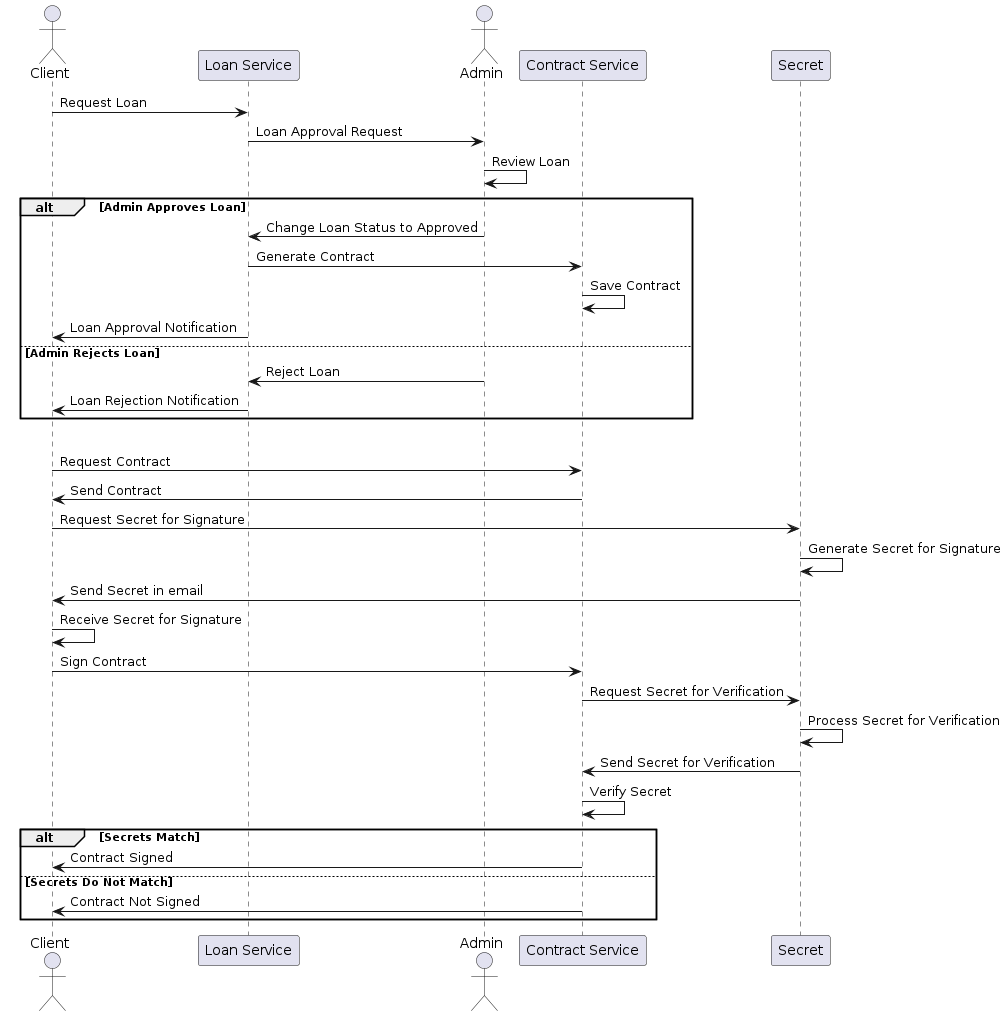

The diagram above was rendered by PlantUML. Its source (embedded in the PNG):
@startuml
actor Client
participant "Loan Service" as LoanService
actor Admin
participant "Contract Service" as ContractService
participant "Secret" as Secret

Client -> LoanService: Request Loan
LoanService -> Admin: Loan Approval Request
Admin -> Admin: Review Loan
alt Admin Approves Loan
    Admin -> LoanService: Change Loan Status to Approved
    LoanService-> ContractService: Generate Contract
    ContractService -> ContractService: Save Contract
    LoanService -> Client: Loan Approval Notification
else Admin Rejects Loan
    Admin -> LoanService: Reject Loan
    LoanService -> Client: Loan Rejection Notification
end

alt Client Agrees to Contract
    Client -> ContractService: Request Contract
    ContractService -> Client: Send Contract
    Client -> Secret: Request Secret for Signature
    Secret -> Secret: Generate Secret for Signature
    Secret -> Client: Send Secret in email
    Client -> Client: Receive Secret for Signature
    Client -> ContractService: Sign Contract
    ContractService -> Secret: Request Secret for Verification
    Secret -> Secret: Process Secret for Verification
    Secret -> ContractService: Send Secret for Verification
    ContractService -> ContractService: Verify Secret
    alt Secrets Match
        ContractService -> Client: Contract Signed
    else Secrets Do Not Match
        ContractService -> Client: Contract Not Signed
    end
@enduml